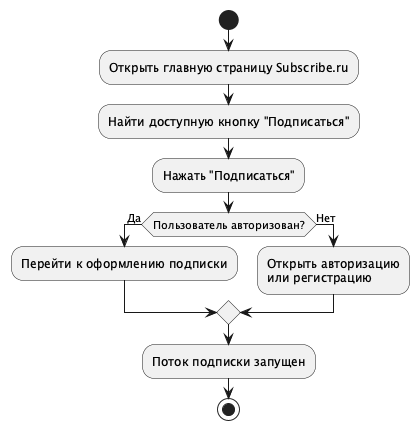

The diagram above was rendered by PlantUML. Its source (embedded in the PNG):
@startuml
start

:Открыть главную страницу Subscribe.ru;
:Найти доступную кнопку "Подписаться";
:Нажать "Подписаться";

if (Пользователь авторизован?) then (Да)
  :Перейти к оформлению подписки;
else (Нет)
  :Открыть авторизацию\nили регистрацию;
endif

:Поток подписки запущен;
stop
@enduml